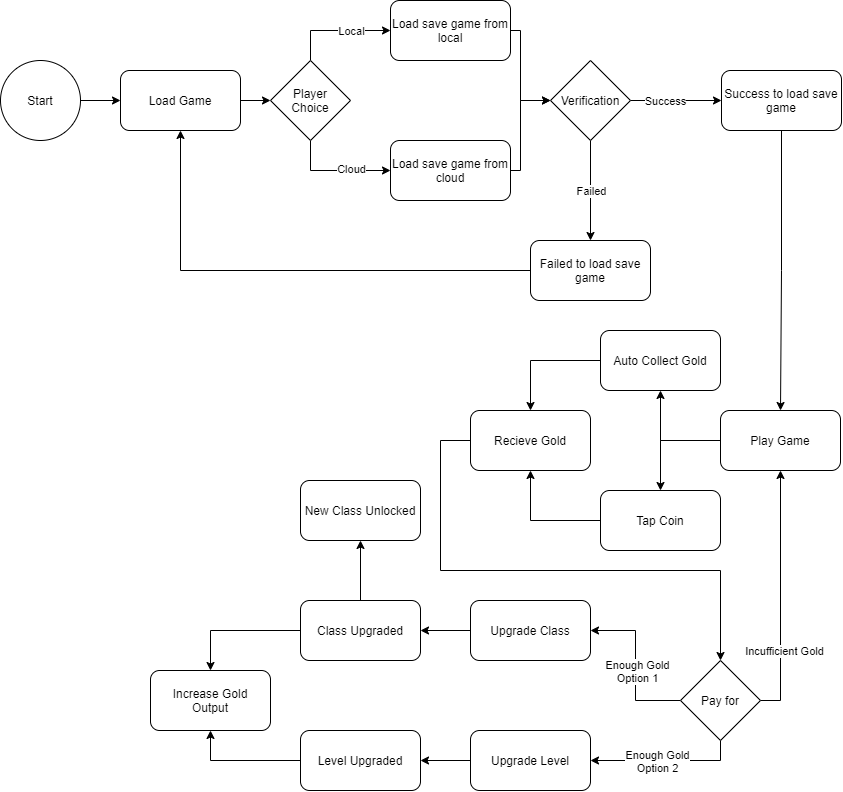

The diagram above was exported from draw.io. Its source (the exported page's mxGraphModel, read from the mxfile embedded in the PNG):
<mxGraphModel dx="1329" dy="917" grid="1" gridSize="10" guides="1" tooltips="1" connect="1" arrows="1" fold="1" page="1" pageScale="1" pageWidth="850" pageHeight="1100" math="0" shadow="0">
  <root>
    <mxCell id="zJWm5my0GfRMQLRHybzR-0" />
    <mxCell id="zJWm5my0GfRMQLRHybzR-1" parent="zJWm5my0GfRMQLRHybzR-0" />
    <mxCell id="zJWm5my0GfRMQLRHybzR-3" style="edgeStyle=orthogonalEdgeStyle;rounded=0;orthogonalLoop=1;jettySize=auto;html=1;endArrow=classic;endFill=1;entryX=0;entryY=0.5;entryDx=0;entryDy=0;" edge="1" parent="zJWm5my0GfRMQLRHybzR-1" source="zJWm5my0GfRMQLRHybzR-2" target="zJWm5my0GfRMQLRHybzR-4">
      <mxGeometry relative="1" as="geometry">
        <mxPoint x="163" y="340" as="targetPoint" />
      </mxGeometry>
    </mxCell>
    <mxCell id="zJWm5my0GfRMQLRHybzR-2" value="Start" style="ellipse;whiteSpace=wrap;html=1;aspect=fixed;" vertex="1" parent="zJWm5my0GfRMQLRHybzR-1">
      <mxGeometry x="3" y="300" width="80" height="80" as="geometry" />
    </mxCell>
    <mxCell id="zJWm5my0GfRMQLRHybzR-7" style="edgeStyle=orthogonalEdgeStyle;rounded=0;orthogonalLoop=1;jettySize=auto;html=1;entryX=0;entryY=0.5;entryDx=0;entryDy=0;endArrow=classic;endFill=1;" edge="1" parent="zJWm5my0GfRMQLRHybzR-1" source="zJWm5my0GfRMQLRHybzR-4" target="zJWm5my0GfRMQLRHybzR-6">
      <mxGeometry relative="1" as="geometry" />
    </mxCell>
    <mxCell id="zJWm5my0GfRMQLRHybzR-4" value="Load Game" style="rounded=1;whiteSpace=wrap;html=1;" vertex="1" parent="zJWm5my0GfRMQLRHybzR-1">
      <mxGeometry x="123" y="310" width="120" height="60" as="geometry" />
    </mxCell>
    <mxCell id="zJWm5my0GfRMQLRHybzR-11" style="edgeStyle=orthogonalEdgeStyle;rounded=0;orthogonalLoop=1;jettySize=auto;html=1;entryX=0;entryY=0.5;entryDx=0;entryDy=0;endArrow=classic;endFill=1;" edge="1" parent="zJWm5my0GfRMQLRHybzR-1" source="zJWm5my0GfRMQLRHybzR-6" target="zJWm5my0GfRMQLRHybzR-10">
      <mxGeometry relative="1" as="geometry">
        <Array as="points">
          <mxPoint x="313" y="410" />
        </Array>
      </mxGeometry>
    </mxCell>
    <mxCell id="zJWm5my0GfRMQLRHybzR-15" value="Cloud" style="edgeLabel;html=1;align=center;verticalAlign=middle;resizable=0;points=[];" vertex="1" connectable="0" parent="zJWm5my0GfRMQLRHybzR-11">
      <mxGeometry x="-0.0727" y="2" relative="1" as="geometry">
        <mxPoint x="19" as="offset" />
      </mxGeometry>
    </mxCell>
    <mxCell id="zJWm5my0GfRMQLRHybzR-12" style="edgeStyle=orthogonalEdgeStyle;rounded=0;orthogonalLoop=1;jettySize=auto;html=1;entryX=0;entryY=0.5;entryDx=0;entryDy=0;endArrow=classic;endFill=1;" edge="1" parent="zJWm5my0GfRMQLRHybzR-1" source="zJWm5my0GfRMQLRHybzR-6" target="zJWm5my0GfRMQLRHybzR-9">
      <mxGeometry relative="1" as="geometry">
        <Array as="points">
          <mxPoint x="313" y="270" />
        </Array>
      </mxGeometry>
    </mxCell>
    <mxCell id="zJWm5my0GfRMQLRHybzR-14" value="Local" style="edgeLabel;html=1;align=center;verticalAlign=middle;resizable=0;points=[];" vertex="1" connectable="0" parent="zJWm5my0GfRMQLRHybzR-12">
      <mxGeometry x="0.0909" y="-2" relative="1" as="geometry">
        <mxPoint x="10" y="-2" as="offset" />
      </mxGeometry>
    </mxCell>
    <mxCell id="zJWm5my0GfRMQLRHybzR-6" value="Player&lt;br&gt;Choice" style="rhombus;whiteSpace=wrap;html=1;" vertex="1" parent="zJWm5my0GfRMQLRHybzR-1">
      <mxGeometry x="273" y="300" width="80" height="80" as="geometry" />
    </mxCell>
    <mxCell id="zJWm5my0GfRMQLRHybzR-19" style="edgeStyle=orthogonalEdgeStyle;rounded=0;orthogonalLoop=1;jettySize=auto;html=1;entryX=0;entryY=0.5;entryDx=0;entryDy=0;endArrow=classic;endFill=1;" edge="1" parent="zJWm5my0GfRMQLRHybzR-1" source="zJWm5my0GfRMQLRHybzR-9" target="zJWm5my0GfRMQLRHybzR-16">
      <mxGeometry relative="1" as="geometry">
        <Array as="points">
          <mxPoint x="523" y="270" />
          <mxPoint x="523" y="340" />
        </Array>
      </mxGeometry>
    </mxCell>
    <mxCell id="zJWm5my0GfRMQLRHybzR-9" value="Load save game from local" style="rounded=1;whiteSpace=wrap;html=1;" vertex="1" parent="zJWm5my0GfRMQLRHybzR-1">
      <mxGeometry x="393" y="240" width="120" height="60" as="geometry" />
    </mxCell>
    <mxCell id="zJWm5my0GfRMQLRHybzR-20" style="edgeStyle=orthogonalEdgeStyle;rounded=0;orthogonalLoop=1;jettySize=auto;html=1;entryX=0;entryY=0.5;entryDx=0;entryDy=0;endArrow=classic;endFill=1;" edge="1" parent="zJWm5my0GfRMQLRHybzR-1" source="zJWm5my0GfRMQLRHybzR-10" target="zJWm5my0GfRMQLRHybzR-16">
      <mxGeometry relative="1" as="geometry">
        <Array as="points">
          <mxPoint x="523" y="410" />
          <mxPoint x="523" y="340" />
        </Array>
      </mxGeometry>
    </mxCell>
    <mxCell id="zJWm5my0GfRMQLRHybzR-10" value="Load save game from cloud" style="rounded=1;whiteSpace=wrap;html=1;" vertex="1" parent="zJWm5my0GfRMQLRHybzR-1">
      <mxGeometry x="393" y="380" width="120" height="60" as="geometry" />
    </mxCell>
    <mxCell id="zJWm5my0GfRMQLRHybzR-22" style="edgeStyle=orthogonalEdgeStyle;rounded=0;orthogonalLoop=1;jettySize=auto;html=1;entryX=0.5;entryY=0;entryDx=0;entryDy=0;endArrow=classic;endFill=1;" edge="1" parent="zJWm5my0GfRMQLRHybzR-1" source="zJWm5my0GfRMQLRHybzR-16" target="zJWm5my0GfRMQLRHybzR-21">
      <mxGeometry relative="1" as="geometry" />
    </mxCell>
    <mxCell id="zJWm5my0GfRMQLRHybzR-23" value="Failed" style="edgeLabel;html=1;align=center;verticalAlign=middle;resizable=0;points=[];" vertex="1" connectable="0" parent="zJWm5my0GfRMQLRHybzR-22">
      <mxGeometry x="-0.3" y="-1" relative="1" as="geometry">
        <mxPoint x="1" y="15" as="offset" />
      </mxGeometry>
    </mxCell>
    <mxCell id="zJWm5my0GfRMQLRHybzR-26" style="edgeStyle=orthogonalEdgeStyle;rounded=0;orthogonalLoop=1;jettySize=auto;html=1;entryX=0;entryY=0.5;entryDx=0;entryDy=0;endArrow=classic;endFill=1;exitX=1;exitY=0.5;exitDx=0;exitDy=0;" edge="1" parent="zJWm5my0GfRMQLRHybzR-1" source="zJWm5my0GfRMQLRHybzR-16" target="zJWm5my0GfRMQLRHybzR-25">
      <mxGeometry relative="1" as="geometry">
        <mxPoint x="684" y="340" as="sourcePoint" />
      </mxGeometry>
    </mxCell>
    <mxCell id="zJWm5my0GfRMQLRHybzR-27" value="Success" style="edgeLabel;html=1;align=center;verticalAlign=middle;resizable=0;points=[];" vertex="1" connectable="0" parent="zJWm5my0GfRMQLRHybzR-26">
      <mxGeometry x="-0.26" relative="1" as="geometry">
        <mxPoint as="offset" />
      </mxGeometry>
    </mxCell>
    <mxCell id="zJWm5my0GfRMQLRHybzR-16" value="Verification" style="rhombus;whiteSpace=wrap;html=1;" vertex="1" parent="zJWm5my0GfRMQLRHybzR-1">
      <mxGeometry x="553" y="300" width="80" height="80" as="geometry" />
    </mxCell>
    <mxCell id="zJWm5my0GfRMQLRHybzR-24" style="edgeStyle=orthogonalEdgeStyle;rounded=0;orthogonalLoop=1;jettySize=auto;html=1;entryX=0.5;entryY=1;entryDx=0;entryDy=0;endArrow=classic;endFill=1;" edge="1" parent="zJWm5my0GfRMQLRHybzR-1" source="zJWm5my0GfRMQLRHybzR-21" target="zJWm5my0GfRMQLRHybzR-4">
      <mxGeometry relative="1" as="geometry">
        <Array as="points">
          <mxPoint x="183" y="510" />
        </Array>
      </mxGeometry>
    </mxCell>
    <mxCell id="zJWm5my0GfRMQLRHybzR-21" value="Failed to load save game" style="rounded=1;whiteSpace=wrap;html=1;" vertex="1" parent="zJWm5my0GfRMQLRHybzR-1">
      <mxGeometry x="533" y="480" width="120" height="60" as="geometry" />
    </mxCell>
    <mxCell id="zJWm5my0GfRMQLRHybzR-45" style="edgeStyle=orthogonalEdgeStyle;rounded=0;orthogonalLoop=1;jettySize=auto;html=1;exitX=0.5;exitY=1;exitDx=0;exitDy=0;entryX=0.5;entryY=0;entryDx=0;entryDy=0;endArrow=classic;endFill=1;" edge="1" parent="zJWm5my0GfRMQLRHybzR-1" source="zJWm5my0GfRMQLRHybzR-25" target="zJWm5my0GfRMQLRHybzR-44">
      <mxGeometry relative="1" as="geometry" />
    </mxCell>
    <mxCell id="zJWm5my0GfRMQLRHybzR-25" value="Success to load save game" style="rounded=1;whiteSpace=wrap;html=1;" vertex="1" parent="zJWm5my0GfRMQLRHybzR-1">
      <mxGeometry x="724" y="310" width="120" height="60" as="geometry" />
    </mxCell>
    <mxCell id="zJWm5my0GfRMQLRHybzR-34" style="edgeStyle=orthogonalEdgeStyle;rounded=0;orthogonalLoop=1;jettySize=auto;html=1;entryX=0.5;entryY=1;entryDx=0;entryDy=0;endArrow=classic;endFill=1;" edge="1" parent="zJWm5my0GfRMQLRHybzR-1" source="zJWm5my0GfRMQLRHybzR-28" target="zJWm5my0GfRMQLRHybzR-32">
      <mxGeometry relative="1" as="geometry" />
    </mxCell>
    <mxCell id="zJWm5my0GfRMQLRHybzR-28" value="Tap Coin" style="rounded=1;whiteSpace=wrap;html=1;" vertex="1" parent="zJWm5my0GfRMQLRHybzR-1">
      <mxGeometry x="603" y="730" width="120" height="60" as="geometry" />
    </mxCell>
    <mxCell id="zJWm5my0GfRMQLRHybzR-33" style="edgeStyle=orthogonalEdgeStyle;rounded=0;orthogonalLoop=1;jettySize=auto;html=1;entryX=0.5;entryY=0;entryDx=0;entryDy=0;endArrow=classic;endFill=1;" edge="1" parent="zJWm5my0GfRMQLRHybzR-1" source="zJWm5my0GfRMQLRHybzR-29" target="zJWm5my0GfRMQLRHybzR-32">
      <mxGeometry relative="1" as="geometry" />
    </mxCell>
    <mxCell id="zJWm5my0GfRMQLRHybzR-29" value="Auto Collect Gold" style="rounded=1;whiteSpace=wrap;html=1;" vertex="1" parent="zJWm5my0GfRMQLRHybzR-1">
      <mxGeometry x="603" y="570" width="120" height="60" as="geometry" />
    </mxCell>
    <mxCell id="zJWm5my0GfRMQLRHybzR-36" style="edgeStyle=orthogonalEdgeStyle;rounded=0;orthogonalLoop=1;jettySize=auto;html=1;entryX=0.5;entryY=0;entryDx=0;entryDy=0;endArrow=classic;endFill=1;" edge="1" parent="zJWm5my0GfRMQLRHybzR-1" source="zJWm5my0GfRMQLRHybzR-32" target="zJWm5my0GfRMQLRHybzR-35">
      <mxGeometry relative="1" as="geometry">
        <Array as="points">
          <mxPoint x="443" y="680" />
          <mxPoint x="443" y="810" />
          <mxPoint x="723" y="810" />
        </Array>
      </mxGeometry>
    </mxCell>
    <mxCell id="zJWm5my0GfRMQLRHybzR-32" value="Recieve Gold" style="rounded=1;whiteSpace=wrap;html=1;" vertex="1" parent="zJWm5my0GfRMQLRHybzR-1">
      <mxGeometry x="473" y="650" width="120" height="60" as="geometry" />
    </mxCell>
    <mxCell id="zJWm5my0GfRMQLRHybzR-38" style="edgeStyle=orthogonalEdgeStyle;rounded=0;orthogonalLoop=1;jettySize=auto;html=1;exitX=0.5;exitY=1;exitDx=0;exitDy=0;entryX=1;entryY=0.5;entryDx=0;entryDy=0;endArrow=classic;endFill=1;" edge="1" parent="zJWm5my0GfRMQLRHybzR-1" source="zJWm5my0GfRMQLRHybzR-35" target="zJWm5my0GfRMQLRHybzR-37">
      <mxGeometry relative="1" as="geometry" />
    </mxCell>
    <mxCell id="zJWm5my0GfRMQLRHybzR-41" value="Enough Gold&lt;br&gt;Option 2" style="edgeLabel;html=1;align=center;verticalAlign=middle;resizable=0;points=[];" vertex="1" connectable="0" parent="zJWm5my0GfRMQLRHybzR-38">
      <mxGeometry x="-0.2027" relative="1" as="geometry">
        <mxPoint x="-24" as="offset" />
      </mxGeometry>
    </mxCell>
    <mxCell id="zJWm5my0GfRMQLRHybzR-40" style="edgeStyle=orthogonalEdgeStyle;rounded=0;orthogonalLoop=1;jettySize=auto;html=1;entryX=1;entryY=0.5;entryDx=0;entryDy=0;endArrow=classic;endFill=1;" edge="1" parent="zJWm5my0GfRMQLRHybzR-1" source="zJWm5my0GfRMQLRHybzR-35" target="zJWm5my0GfRMQLRHybzR-39">
      <mxGeometry relative="1" as="geometry" />
    </mxCell>
    <mxCell id="zJWm5my0GfRMQLRHybzR-42" value="Enough Gold&lt;br&gt;Option 1" style="edgeLabel;html=1;align=center;verticalAlign=middle;resizable=0;points=[];" vertex="1" connectable="0" parent="zJWm5my0GfRMQLRHybzR-40">
      <mxGeometry x="-0.2552" y="1" relative="1" as="geometry">
        <mxPoint x="2" y="-15" as="offset" />
      </mxGeometry>
    </mxCell>
    <mxCell id="zJWm5my0GfRMQLRHybzR-50" style="edgeStyle=orthogonalEdgeStyle;rounded=0;orthogonalLoop=1;jettySize=auto;html=1;entryX=0.5;entryY=1;entryDx=0;entryDy=0;endArrow=classic;endFill=1;exitX=1;exitY=0.5;exitDx=0;exitDy=0;" edge="1" parent="zJWm5my0GfRMQLRHybzR-1" source="zJWm5my0GfRMQLRHybzR-35" target="zJWm5my0GfRMQLRHybzR-44">
      <mxGeometry relative="1" as="geometry" />
    </mxCell>
    <mxCell id="zJWm5my0GfRMQLRHybzR-51" value="Incufficient Gold" style="edgeLabel;html=1;align=center;verticalAlign=middle;resizable=0;points=[];" vertex="1" connectable="0" parent="zJWm5my0GfRMQLRHybzR-50">
      <mxGeometry x="-0.4638" y="-3" relative="1" as="geometry">
        <mxPoint y="-3" as="offset" />
      </mxGeometry>
    </mxCell>
    <mxCell id="zJWm5my0GfRMQLRHybzR-35" value="Pay for" style="rhombus;whiteSpace=wrap;html=1;" vertex="1" parent="zJWm5my0GfRMQLRHybzR-1">
      <mxGeometry x="683" y="900" width="80" height="80" as="geometry" />
    </mxCell>
    <mxCell id="zJWm5my0GfRMQLRHybzR-57" style="edgeStyle=orthogonalEdgeStyle;rounded=0;orthogonalLoop=1;jettySize=auto;html=1;entryX=1;entryY=0.5;entryDx=0;entryDy=0;endArrow=classic;endFill=1;" edge="1" parent="zJWm5my0GfRMQLRHybzR-1" source="zJWm5my0GfRMQLRHybzR-37" target="zJWm5my0GfRMQLRHybzR-56">
      <mxGeometry relative="1" as="geometry" />
    </mxCell>
    <mxCell id="zJWm5my0GfRMQLRHybzR-37" value="Upgrade Level" style="rounded=1;whiteSpace=wrap;html=1;" vertex="1" parent="zJWm5my0GfRMQLRHybzR-1">
      <mxGeometry x="473" y="970" width="120" height="60" as="geometry" />
    </mxCell>
    <mxCell id="zJWm5my0GfRMQLRHybzR-53" style="edgeStyle=orthogonalEdgeStyle;rounded=0;orthogonalLoop=1;jettySize=auto;html=1;entryX=1;entryY=0.5;entryDx=0;entryDy=0;endArrow=classic;endFill=1;" edge="1" parent="zJWm5my0GfRMQLRHybzR-1" source="zJWm5my0GfRMQLRHybzR-39" target="zJWm5my0GfRMQLRHybzR-52">
      <mxGeometry relative="1" as="geometry" />
    </mxCell>
    <mxCell id="zJWm5my0GfRMQLRHybzR-39" value="Upgrade Class" style="rounded=1;whiteSpace=wrap;html=1;" vertex="1" parent="zJWm5my0GfRMQLRHybzR-1">
      <mxGeometry x="473" y="840" width="120" height="60" as="geometry" />
    </mxCell>
    <mxCell id="zJWm5my0GfRMQLRHybzR-48" style="edgeStyle=orthogonalEdgeStyle;rounded=0;orthogonalLoop=1;jettySize=auto;html=1;entryX=0.5;entryY=0;entryDx=0;entryDy=0;endArrow=classic;endFill=1;" edge="1" parent="zJWm5my0GfRMQLRHybzR-1" source="zJWm5my0GfRMQLRHybzR-44" target="zJWm5my0GfRMQLRHybzR-28">
      <mxGeometry relative="1" as="geometry">
        <Array as="points">
          <mxPoint x="663" y="680" />
          <mxPoint x="663" y="730" />
        </Array>
      </mxGeometry>
    </mxCell>
    <mxCell id="zJWm5my0GfRMQLRHybzR-49" style="edgeStyle=orthogonalEdgeStyle;rounded=0;orthogonalLoop=1;jettySize=auto;html=1;entryX=0.5;entryY=1;entryDx=0;entryDy=0;endArrow=classic;endFill=1;" edge="1" parent="zJWm5my0GfRMQLRHybzR-1" source="zJWm5my0GfRMQLRHybzR-44" target="zJWm5my0GfRMQLRHybzR-29">
      <mxGeometry relative="1" as="geometry">
        <Array as="points">
          <mxPoint x="663" y="680" />
        </Array>
      </mxGeometry>
    </mxCell>
    <mxCell id="zJWm5my0GfRMQLRHybzR-44" value="Play Game" style="rounded=1;whiteSpace=wrap;html=1;" vertex="1" parent="zJWm5my0GfRMQLRHybzR-1">
      <mxGeometry x="723" y="650" width="120" height="60" as="geometry" />
    </mxCell>
    <mxCell id="zJWm5my0GfRMQLRHybzR-55" style="edgeStyle=orthogonalEdgeStyle;rounded=0;orthogonalLoop=1;jettySize=auto;html=1;entryX=0.5;entryY=1;entryDx=0;entryDy=0;endArrow=classic;endFill=1;" edge="1" parent="zJWm5my0GfRMQLRHybzR-1" source="zJWm5my0GfRMQLRHybzR-52" target="zJWm5my0GfRMQLRHybzR-54">
      <mxGeometry relative="1" as="geometry" />
    </mxCell>
    <mxCell id="zJWm5my0GfRMQLRHybzR-61" style="edgeStyle=orthogonalEdgeStyle;rounded=0;orthogonalLoop=1;jettySize=auto;html=1;entryX=0.5;entryY=0;entryDx=0;entryDy=0;endArrow=classic;endFill=1;" edge="1" parent="zJWm5my0GfRMQLRHybzR-1" source="zJWm5my0GfRMQLRHybzR-52" target="zJWm5my0GfRMQLRHybzR-58">
      <mxGeometry relative="1" as="geometry" />
    </mxCell>
    <mxCell id="zJWm5my0GfRMQLRHybzR-52" value="Class Upgraded" style="rounded=1;whiteSpace=wrap;html=1;" vertex="1" parent="zJWm5my0GfRMQLRHybzR-1">
      <mxGeometry x="303" y="840" width="120" height="60" as="geometry" />
    </mxCell>
    <mxCell id="zJWm5my0GfRMQLRHybzR-54" value="New Class Unlocked" style="rounded=1;whiteSpace=wrap;html=1;" vertex="1" parent="zJWm5my0GfRMQLRHybzR-1">
      <mxGeometry x="303" y="720" width="120" height="60" as="geometry" />
    </mxCell>
    <mxCell id="zJWm5my0GfRMQLRHybzR-60" style="edgeStyle=orthogonalEdgeStyle;rounded=0;orthogonalLoop=1;jettySize=auto;html=1;entryX=0.5;entryY=1;entryDx=0;entryDy=0;endArrow=classic;endFill=1;" edge="1" parent="zJWm5my0GfRMQLRHybzR-1" source="zJWm5my0GfRMQLRHybzR-56" target="zJWm5my0GfRMQLRHybzR-58">
      <mxGeometry relative="1" as="geometry" />
    </mxCell>
    <mxCell id="zJWm5my0GfRMQLRHybzR-56" value="Level Upgraded" style="rounded=1;whiteSpace=wrap;html=1;" vertex="1" parent="zJWm5my0GfRMQLRHybzR-1">
      <mxGeometry x="303" y="970" width="120" height="60" as="geometry" />
    </mxCell>
    <mxCell id="zJWm5my0GfRMQLRHybzR-58" value="Increase Gold&lt;br&gt;Output" style="rounded=1;whiteSpace=wrap;html=1;" vertex="1" parent="zJWm5my0GfRMQLRHybzR-1">
      <mxGeometry x="153" y="910" width="120" height="60" as="geometry" />
    </mxCell>
  </root>
</mxGraphModel>